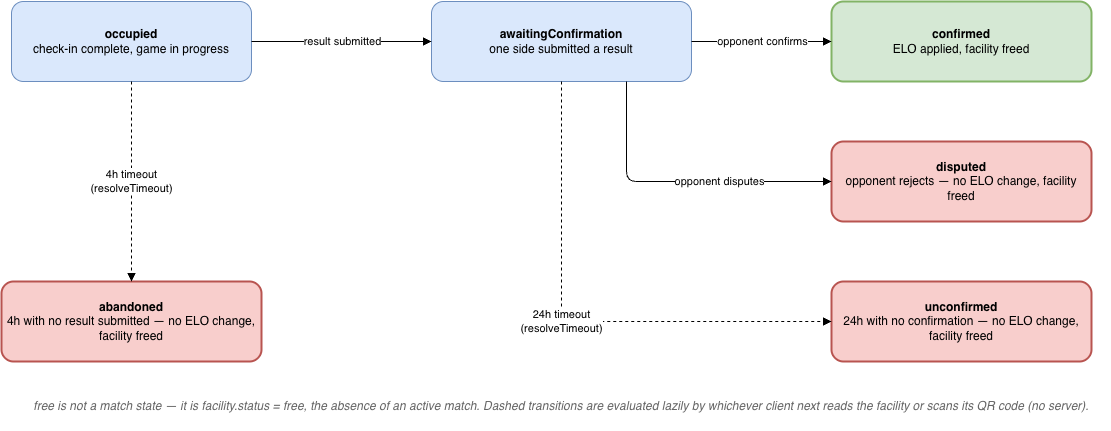

The diagram above was exported from draw.io. Its source (the exported page's mxGraphModel, read from the mxfile embedded in the PNG):
<mxGraphModel dx="2189" dy="1424" grid="1" gridSize="10" guides="1" tooltips="1" connect="1" arrows="1" fold="1" page="1" pageScale="1" pageWidth="1300" pageHeight="700" math="0" shadow="0">
  <root>
    <mxCell id="0" />
    <mxCell id="1" parent="0" />
    <mxCell id="2" parent="1" style="rounded=1;whiteSpace=wrap;html=1;fillColor=#dae8fc;strokeColor=#6c8ebf;" value="&lt;b&gt;occupied&lt;/b&gt;&lt;br&gt;check-in complete, game in progress" vertex="1">
      <mxGeometry height="80" width="240" x="60" y="60" as="geometry" />
    </mxCell>
    <mxCell id="3" parent="1" style="rounded=1;whiteSpace=wrap;html=1;fillColor=#dae8fc;strokeColor=#6c8ebf;" value="&lt;b&gt;awaitingConfirmation&lt;/b&gt;&lt;br&gt;one side submitted a result" vertex="1">
      <mxGeometry height="80" width="260" x="480" y="60" as="geometry" />
    </mxCell>
    <mxCell id="4" parent="1" style="rounded=1;whiteSpace=wrap;html=1;fillColor=#d5e8d4;strokeColor=#82b366;strokeWidth=2;" value="&lt;b&gt;confirmed&lt;/b&gt;&lt;br&gt;ELO applied, facility freed" vertex="1">
      <mxGeometry height="80" width="260" x="880" y="60" as="geometry" />
    </mxCell>
    <mxCell id="5" parent="1" style="rounded=1;whiteSpace=wrap;html=1;fillColor=#f8cecc;strokeColor=#b85450;strokeWidth=2;" value="&lt;b&gt;disputed&lt;/b&gt;&lt;br&gt;opponent rejects — no ELO change, facility freed" vertex="1">
      <mxGeometry height="80" width="260" x="880" y="200" as="geometry" />
    </mxCell>
    <mxCell id="6" parent="1" style="rounded=1;whiteSpace=wrap;html=1;fillColor=#f8cecc;strokeColor=#b85450;strokeWidth=2;" value="&lt;b&gt;unconfirmed&lt;/b&gt;&lt;br&gt;24h with no confirmation — no ELO change, facility freed" vertex="1">
      <mxGeometry height="80" width="260" x="880" y="340" as="geometry" />
    </mxCell>
    <mxCell id="7" parent="1" style="rounded=1;whiteSpace=wrap;html=1;fillColor=#f8cecc;strokeColor=#b85450;strokeWidth=2;" value="&lt;b&gt;abandoned&lt;/b&gt;&lt;br&gt;4h with no result submitted — no ELO change, facility freed" vertex="1">
      <mxGeometry height="80" width="260" x="50" y="340" as="geometry" />
    </mxCell>
    <mxCell id="8" edge="1" parent="1" source="2" style="endArrow=block;html=1;" target="3" value="result submitted">
      <mxGeometry relative="1" as="geometry" />
    </mxCell>
    <mxCell id="9" edge="1" parent="1" source="3" style="endArrow=block;html=1;exitX=1;exitY=0.5;exitDx=0;exitDy=0;" target="4" value="opponent confirms">
      <mxGeometry relative="1" as="geometry" />
    </mxCell>
    <mxCell id="10" edge="1" parent="1" source="3" style="endArrow=block;html=1;exitX=0.75;exitY=1;exitDx=0;exitDy=0;" target="5" value="opponent disputes">
      <mxGeometry relative="1" x="0.2615" as="geometry">
        <mxPoint as="offset" />
        <Array as="points">
          <mxPoint x="675" y="240" />
        </Array>
      </mxGeometry>
    </mxCell>
    <mxCell id="11" edge="1" parent="1" source="3" style="endArrow=block;html=1;dashed=1;" target="6" value="24h timeout&#10;(resolveTimeout)">
      <mxGeometry relative="1" x="-0.0588" as="geometry">
        <mxPoint as="offset" />
        <Array as="points">
          <mxPoint x="610" y="380" />
        </Array>
      </mxGeometry>
    </mxCell>
    <mxCell id="12" edge="1" parent="1" source="2" style="endArrow=block;html=1;dashed=1;entryX=0.5;entryY=0;entryDx=0;entryDy=0;exitX=0.5;exitY=1;exitDx=0;exitDy=0;" target="7" value="4h timeout&#10;(resolveTimeout)">
      <mxGeometry relative="1" as="geometry">
        <mxPoint x="200" y="150" as="sourcePoint" />
      </mxGeometry>
    </mxCell>
    <mxCell id="13" parent="1" style="text;html=1;align=center;verticalAlign=middle;fontStyle=2;fontColor=#666666;whiteSpace=wrap;" value="free is not a match state — it is facility.status = free, the absence of an active match. Dashed transitions are evaluated lazily by whichever client next reads the facility or scans its QR code (no server)." vertex="1">
      <mxGeometry height="50" width="1100" x="60" y="440" as="geometry" />
    </mxCell>
  </root>
</mxGraphModel>